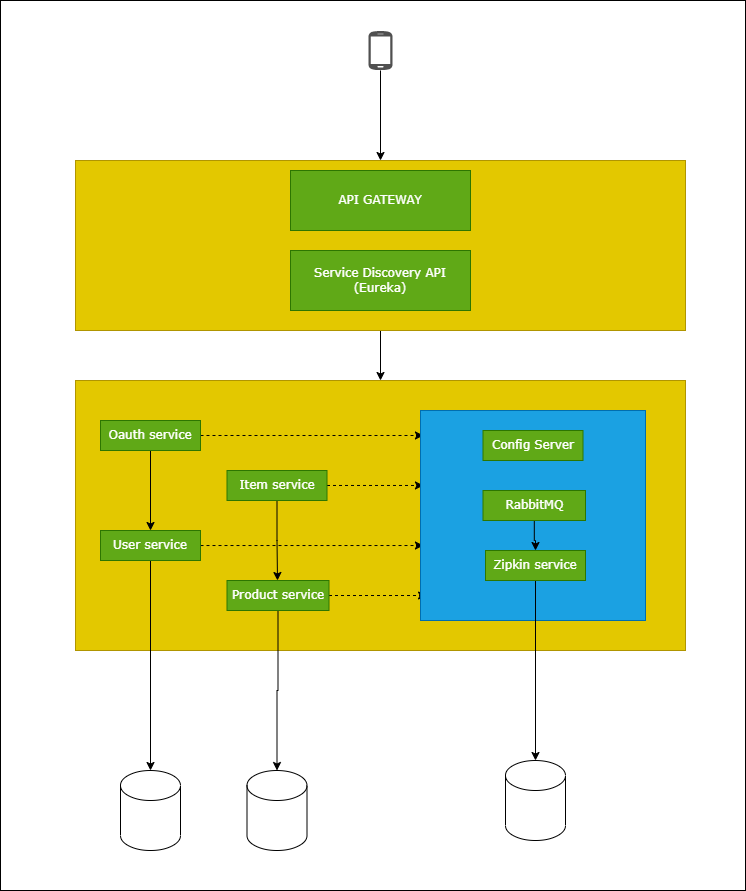

The diagram above was exported from draw.io. Its source (the exported page's mxGraphModel, read from the mxfile embedded in the PNG):
<mxGraphModel dx="1398" dy="1112" grid="1" gridSize="10" guides="1" tooltips="1" connect="1" arrows="1" fold="1" page="1" pageScale="1" pageWidth="850" pageHeight="1100" math="0" shadow="0">
  <root>
    <mxCell id="0" />
    <mxCell id="1" parent="0" />
    <mxCell id="PcwlV1k3MyHoaefFT0o8-57" value="" style="rounded=0;whiteSpace=wrap;html=1;fontFamily=Verdana;fontColor=#FFFFFF;fillColor=none;gradientColor=none;" parent="1" vertex="1">
      <mxGeometry x="35" y="40" width="745" height="890" as="geometry" />
    </mxCell>
    <mxCell id="PcwlV1k3MyHoaefFT0o8-33" value="" style="rounded=0;whiteSpace=wrap;html=1;fontFamily=Verdana;fillColor=#e3c800;strokeColor=#B09500;fontColor=#000000;" parent="1" vertex="1">
      <mxGeometry x="110" y="420" width="610" height="270" as="geometry" />
    </mxCell>
    <mxCell id="PcwlV1k3MyHoaefFT0o8-31" style="edgeStyle=orthogonalEdgeStyle;rounded=0;orthogonalLoop=1;jettySize=auto;html=1;fontFamily=Verdana;fontColor=#FFFFFF;" parent="1" source="PcwlV1k3MyHoaefFT0o8-1" target="PcwlV1k3MyHoaefFT0o8-5" edge="1">
      <mxGeometry relative="1" as="geometry" />
    </mxCell>
    <mxCell id="PcwlV1k3MyHoaefFT0o8-1" value="" style="sketch=0;pointerEvents=1;shadow=0;dashed=0;html=1;strokeColor=none;fillColor=#505050;labelPosition=center;verticalLabelPosition=bottom;verticalAlign=top;outlineConnect=0;align=center;shape=mxgraph.office.devices.cell_phone_android_standalone;" parent="1" vertex="1">
      <mxGeometry x="403" y="70" width="24" height="40" as="geometry" />
    </mxCell>
    <mxCell id="PcwlV1k3MyHoaefFT0o8-36" style="edgeStyle=orthogonalEdgeStyle;rounded=0;orthogonalLoop=1;jettySize=auto;html=1;entryX=0.5;entryY=0;entryDx=0;entryDy=0;fontFamily=Verdana;fontColor=#FFFFFF;" parent="1" source="PcwlV1k3MyHoaefFT0o8-5" target="PcwlV1k3MyHoaefFT0o8-33" edge="1">
      <mxGeometry relative="1" as="geometry" />
    </mxCell>
    <mxCell id="PcwlV1k3MyHoaefFT0o8-5" value="" style="rounded=0;whiteSpace=wrap;html=1;fontFamily=Verdana;fillColor=#e3c800;strokeColor=#B09500;fontColor=#000000;" parent="1" vertex="1">
      <mxGeometry x="110" y="200" width="610" height="170" as="geometry" />
    </mxCell>
    <mxCell id="PcwlV1k3MyHoaefFT0o8-9" value="Service Discovery API (Eureka)" style="rounded=0;whiteSpace=wrap;html=1;fontFamily=Verdana;fillColor=#60a917;strokeColor=#2D7600;fontColor=#ffffff;" parent="1" vertex="1">
      <mxGeometry x="325" y="290" width="180" height="60" as="geometry" />
    </mxCell>
    <mxCell id="PcwlV1k3MyHoaefFT0o8-10" value="API GATEWAY" style="rounded=0;whiteSpace=wrap;html=1;fontFamily=Verdana;fillColor=#60a917;strokeColor=#2D7600;fontColor=#ffffff;" parent="1" vertex="1">
      <mxGeometry x="325" y="210" width="180" height="60" as="geometry" />
    </mxCell>
    <mxCell id="PcwlV1k3MyHoaefFT0o8-20" style="edgeStyle=orthogonalEdgeStyle;rounded=0;orthogonalLoop=1;jettySize=auto;html=1;entryX=0.5;entryY=0;entryDx=0;entryDy=0;entryPerimeter=0;fontFamily=Verdana;fontColor=#FFFFFF;" parent="1" source="PcwlV1k3MyHoaefFT0o8-11" target="PcwlV1k3MyHoaefFT0o8-17" edge="1">
      <mxGeometry relative="1" as="geometry" />
    </mxCell>
    <mxCell id="PcwlV1k3MyHoaefFT0o8-49" style="edgeStyle=orthogonalEdgeStyle;rounded=0;orthogonalLoop=1;jettySize=auto;html=1;entryX=0.013;entryY=0.643;entryDx=0;entryDy=0;entryPerimeter=0;dashed=1;strokeColor=default;fontFamily=Verdana;fontColor=#FFFFFF;" parent="1" source="PcwlV1k3MyHoaefFT0o8-11" target="PcwlV1k3MyHoaefFT0o8-30" edge="1">
      <mxGeometry relative="1" as="geometry" />
    </mxCell>
    <mxCell id="PcwlV1k3MyHoaefFT0o8-11" value="User service" style="rounded=0;whiteSpace=wrap;html=1;fontFamily=Verdana;fillColor=#60a917;strokeColor=#2D7600;fontColor=#ffffff;" parent="1" vertex="1">
      <mxGeometry x="135" y="570" width="100" height="30" as="geometry" />
    </mxCell>
    <mxCell id="PcwlV1k3MyHoaefFT0o8-23" style="edgeStyle=orthogonalEdgeStyle;rounded=0;orthogonalLoop=1;jettySize=auto;html=1;entryX=0.5;entryY=0;entryDx=0;entryDy=0;entryPerimeter=0;fontFamily=Verdana;fontColor=#FFFFFF;" parent="1" source="PcwlV1k3MyHoaefFT0o8-12" target="PcwlV1k3MyHoaefFT0o8-19" edge="1">
      <mxGeometry relative="1" as="geometry" />
    </mxCell>
    <mxCell id="PcwlV1k3MyHoaefFT0o8-52" style="edgeStyle=orthogonalEdgeStyle;rounded=0;orthogonalLoop=1;jettySize=auto;html=1;entryX=0.027;entryY=0.881;entryDx=0;entryDy=0;entryPerimeter=0;strokeColor=default;fontFamily=Verdana;fontColor=#FFFFFF;dashed=1;" parent="1" source="PcwlV1k3MyHoaefFT0o8-12" target="PcwlV1k3MyHoaefFT0o8-30" edge="1">
      <mxGeometry relative="1" as="geometry" />
    </mxCell>
    <mxCell id="PcwlV1k3MyHoaefFT0o8-12" value="Product service" style="rounded=0;whiteSpace=wrap;html=1;fontFamily=Verdana;fillColor=#60a917;strokeColor=#2D7600;fontColor=#ffffff;" parent="1" vertex="1">
      <mxGeometry x="261.5" y="620" width="102" height="30" as="geometry" />
    </mxCell>
    <mxCell id="PcwlV1k3MyHoaefFT0o8-48" style="edgeStyle=orthogonalEdgeStyle;rounded=0;orthogonalLoop=1;jettySize=auto;html=1;entryX=0.013;entryY=0.357;entryDx=0;entryDy=0;entryPerimeter=0;dashed=1;strokeColor=default;fontFamily=Verdana;fontColor=#FFFFFF;" parent="1" source="PcwlV1k3MyHoaefFT0o8-13" target="PcwlV1k3MyHoaefFT0o8-30" edge="1">
      <mxGeometry relative="1" as="geometry" />
    </mxCell>
    <mxCell id="PcwlV1k3MyHoaefFT0o8-50" style="edgeStyle=orthogonalEdgeStyle;rounded=0;orthogonalLoop=1;jettySize=auto;html=1;strokeColor=default;fontFamily=Verdana;fontColor=#FFFFFF;" parent="1" source="PcwlV1k3MyHoaefFT0o8-13" edge="1">
      <mxGeometry relative="1" as="geometry">
        <mxPoint x="312" y="620" as="targetPoint" />
      </mxGeometry>
    </mxCell>
    <mxCell id="PcwlV1k3MyHoaefFT0o8-13" value="Item service" style="rounded=0;whiteSpace=wrap;html=1;fontFamily=Verdana;fillColor=#60a917;strokeColor=#2D7600;fontColor=#ffffff;" parent="1" vertex="1">
      <mxGeometry x="261.5" y="510" width="100" height="30" as="geometry" />
    </mxCell>
    <mxCell id="PcwlV1k3MyHoaefFT0o8-34" style="edgeStyle=orthogonalEdgeStyle;rounded=0;orthogonalLoop=1;jettySize=auto;html=1;entryX=0.5;entryY=0;entryDx=0;entryDy=0;fontFamily=Verdana;fontColor=#FFFFFF;" parent="1" source="PcwlV1k3MyHoaefFT0o8-14" target="PcwlV1k3MyHoaefFT0o8-11" edge="1">
      <mxGeometry relative="1" as="geometry" />
    </mxCell>
    <mxCell id="PcwlV1k3MyHoaefFT0o8-47" style="edgeStyle=orthogonalEdgeStyle;rounded=0;orthogonalLoop=1;jettySize=auto;html=1;entryX=0.013;entryY=0.119;entryDx=0;entryDy=0;entryPerimeter=0;dashed=1;strokeColor=default;fontFamily=Verdana;fontColor=#FFFFFF;" parent="1" source="PcwlV1k3MyHoaefFT0o8-14" target="PcwlV1k3MyHoaefFT0o8-30" edge="1">
      <mxGeometry relative="1" as="geometry" />
    </mxCell>
    <mxCell id="PcwlV1k3MyHoaefFT0o8-14" value="Oauth service" style="rounded=0;whiteSpace=wrap;html=1;fontFamily=Verdana;fillColor=#60a917;strokeColor=#2D7600;fontColor=#ffffff;" parent="1" vertex="1">
      <mxGeometry x="135" y="460" width="100" height="30" as="geometry" />
    </mxCell>
    <mxCell id="PcwlV1k3MyHoaefFT0o8-17" value="" style="shape=cylinder3;whiteSpace=wrap;html=1;boundedLbl=1;backgroundOutline=1;size=15;fontFamily=Verdana;fontColor=#FFFFFF;fillColor=none;" parent="1" vertex="1">
      <mxGeometry x="155" y="810" width="60" height="80" as="geometry" />
    </mxCell>
    <mxCell id="PcwlV1k3MyHoaefFT0o8-19" value="" style="shape=cylinder3;whiteSpace=wrap;html=1;boundedLbl=1;backgroundOutline=1;size=15;fontFamily=Verdana;fontColor=#FFFFFF;fillColor=none;" parent="1" vertex="1">
      <mxGeometry x="281.5" y="810" width="60" height="80" as="geometry" />
    </mxCell>
    <mxCell id="PcwlV1k3MyHoaefFT0o8-27" value="" style="shape=cylinder3;whiteSpace=wrap;html=1;boundedLbl=1;backgroundOutline=1;size=15;fontFamily=Verdana;fontColor=#FFFFFF;fillColor=none;" parent="1" vertex="1">
      <mxGeometry x="540" y="800" width="60" height="80" as="geometry" />
    </mxCell>
    <mxCell id="PcwlV1k3MyHoaefFT0o8-30" value="" style="rounded=0;whiteSpace=wrap;html=1;fontFamily=Verdana;fillColor=#1ba1e2;strokeColor=#006EAF;fontColor=#ffffff;gradientColor=none;" parent="1" vertex="1">
      <mxGeometry x="455" y="450" width="225" height="210" as="geometry" />
    </mxCell>
    <mxCell id="PcwlV1k3MyHoaefFT0o8-53" value="Config Server" style="rounded=0;whiteSpace=wrap;html=1;fontFamily=Verdana;fillColor=#60a917;strokeColor=#2D7600;fontColor=#ffffff;" parent="1" vertex="1">
      <mxGeometry x="517.5" y="470" width="100" height="30" as="geometry" />
    </mxCell>
    <mxCell id="PcwlV1k3MyHoaefFT0o8-54" style="edgeStyle=orthogonalEdgeStyle;rounded=0;orthogonalLoop=1;jettySize=auto;html=1;entryX=0.5;entryY=0;entryDx=0;entryDy=0;strokeColor=default;fontFamily=Verdana;fontColor=#FFFFFF;" parent="1" source="PcwlV1k3MyHoaefFT0o8-16" target="PcwlV1k3MyHoaefFT0o8-15" edge="1">
      <mxGeometry relative="1" as="geometry" />
    </mxCell>
    <mxCell id="PcwlV1k3MyHoaefFT0o8-16" value="RabbitMQ" style="rounded=0;whiteSpace=wrap;html=1;fontFamily=Verdana;fillColor=#60a917;strokeColor=#2D7600;fontColor=#ffffff;" parent="1" vertex="1">
      <mxGeometry x="517.5" y="530" width="102.5" height="30" as="geometry" />
    </mxCell>
    <mxCell id="PcwlV1k3MyHoaefFT0o8-55" style="edgeStyle=orthogonalEdgeStyle;rounded=0;orthogonalLoop=1;jettySize=auto;html=1;strokeColor=default;fontFamily=Verdana;fontColor=#FFFFFF;" parent="1" source="PcwlV1k3MyHoaefFT0o8-15" target="PcwlV1k3MyHoaefFT0o8-27" edge="1">
      <mxGeometry relative="1" as="geometry" />
    </mxCell>
    <mxCell id="PcwlV1k3MyHoaefFT0o8-15" value="Zipkin service" style="rounded=0;whiteSpace=wrap;html=1;fontFamily=Verdana;fillColor=#60a917;strokeColor=#2D7600;fontColor=#ffffff;" parent="1" vertex="1">
      <mxGeometry x="520" y="590" width="100" height="30" as="geometry" />
    </mxCell>
  </root>
</mxGraphModel>